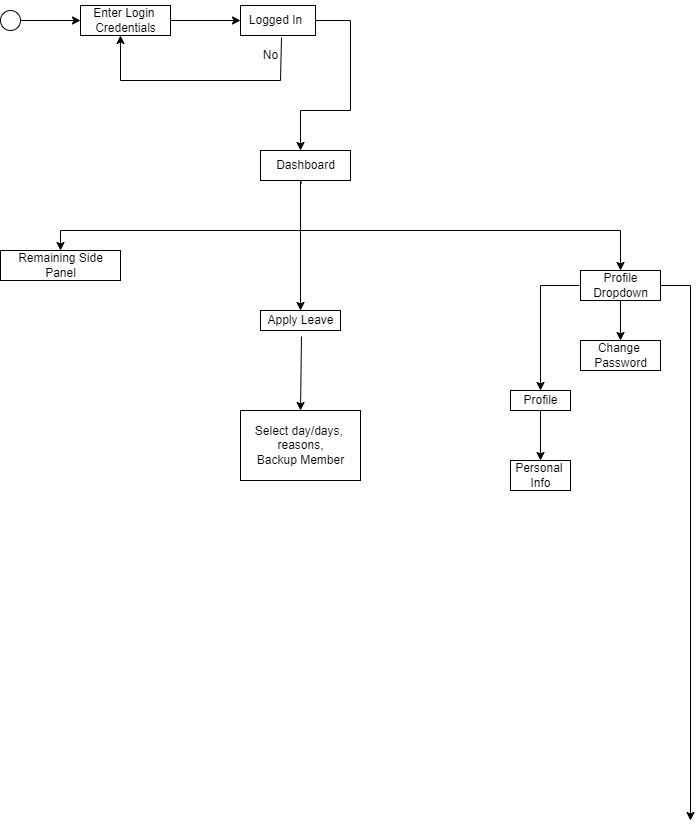

The diagram above was exported from draw.io. Its source (the exported page's mxGraphModel, read from the mxfile embedded in the PNG):
<mxGraphModel dx="1422" dy="794" grid="1" gridSize="10" guides="1" tooltips="1" connect="1" arrows="1" fold="1" page="1" pageScale="1" pageWidth="850" pageHeight="1100" math="0" shadow="0">
  <root>
    <mxCell id="0" />
    <mxCell id="1" parent="0" />
    <mxCell id="TTE8xUAQDsvRpmKb-_wc-1" value="" style="ellipse;whiteSpace=wrap;html=1;" vertex="1" parent="1">
      <mxGeometry x="100" y="20" width="20" height="20" as="geometry" />
    </mxCell>
    <mxCell id="TTE8xUAQDsvRpmKb-_wc-2" value="" style="endArrow=classic;html=1;rounded=0;" edge="1" parent="1">
      <mxGeometry width="50" height="50" relative="1" as="geometry">
        <mxPoint x="120" y="30" as="sourcePoint" />
        <mxPoint x="180" y="30" as="targetPoint" />
      </mxGeometry>
    </mxCell>
    <mxCell id="TTE8xUAQDsvRpmKb-_wc-3" value="" style="rounded=0;whiteSpace=wrap;html=1;" vertex="1" parent="1">
      <mxGeometry x="180" y="15" width="90" height="30" as="geometry" />
    </mxCell>
    <mxCell id="TTE8xUAQDsvRpmKb-_wc-4" value="Enter Login&amp;nbsp;&lt;br&gt;Credentials" style="text;html=1;resizable=0;autosize=1;align=center;verticalAlign=middle;points=[];fillColor=none;strokeColor=none;rounded=0;" vertex="1" parent="1">
      <mxGeometry x="180" y="10" width="90" height="40" as="geometry" />
    </mxCell>
    <mxCell id="TTE8xUAQDsvRpmKb-_wc-5" value="" style="rounded=0;whiteSpace=wrap;html=1;" vertex="1" parent="1">
      <mxGeometry x="340" y="15" width="75" height="30" as="geometry" />
    </mxCell>
    <mxCell id="TTE8xUAQDsvRpmKb-_wc-6" value="" style="endArrow=classic;html=1;rounded=0;entryX=0;entryY=0.5;entryDx=0;entryDy=0;" edge="1" parent="1" target="TTE8xUAQDsvRpmKb-_wc-5">
      <mxGeometry width="50" height="50" relative="1" as="geometry">
        <mxPoint x="270" y="30" as="sourcePoint" />
        <mxPoint x="320" y="-20" as="targetPoint" />
      </mxGeometry>
    </mxCell>
    <mxCell id="TTE8xUAQDsvRpmKb-_wc-7" value="Logged In" style="text;html=1;resizable=0;autosize=1;align=center;verticalAlign=middle;points=[];fillColor=none;strokeColor=none;rounded=0;" vertex="1" parent="1">
      <mxGeometry x="335" y="15" width="80" height="30" as="geometry" />
    </mxCell>
    <mxCell id="TTE8xUAQDsvRpmKb-_wc-8" value="" style="endArrow=classic;html=1;rounded=0;exitX=0.575;exitY=1.067;exitDx=0;exitDy=0;exitPerimeter=0;" edge="1" parent="1" source="TTE8xUAQDsvRpmKb-_wc-7">
      <mxGeometry width="50" height="50" relative="1" as="geometry">
        <mxPoint x="170" y="95" as="sourcePoint" />
        <mxPoint x="220" y="45" as="targetPoint" />
        <Array as="points">
          <mxPoint x="380" y="90" />
          <mxPoint x="220" y="90" />
        </Array>
      </mxGeometry>
    </mxCell>
    <mxCell id="TTE8xUAQDsvRpmKb-_wc-9" value="No" style="text;html=1;resizable=0;autosize=1;align=center;verticalAlign=middle;points=[];fillColor=none;strokeColor=none;rounded=0;" vertex="1" parent="1">
      <mxGeometry x="350" y="50" width="40" height="30" as="geometry" />
    </mxCell>
    <mxCell id="TTE8xUAQDsvRpmKb-_wc-10" value="" style="endArrow=classic;html=1;rounded=0;" edge="1" parent="1">
      <mxGeometry width="50" height="50" relative="1" as="geometry">
        <mxPoint x="415" y="30" as="sourcePoint" />
        <mxPoint x="400" y="160" as="targetPoint" />
        <Array as="points">
          <mxPoint x="450" y="30" />
          <mxPoint x="450" y="120" />
          <mxPoint x="400" y="120" />
        </Array>
      </mxGeometry>
    </mxCell>
    <mxCell id="TTE8xUAQDsvRpmKb-_wc-11" value="" style="endArrow=none;html=1;rounded=0;" edge="1" parent="1">
      <mxGeometry width="50" height="50" relative="1" as="geometry">
        <mxPoint x="160" y="240" as="sourcePoint" />
        <mxPoint x="720" y="240" as="targetPoint" />
      </mxGeometry>
    </mxCell>
    <mxCell id="TTE8xUAQDsvRpmKb-_wc-14" value="" style="rounded=0;whiteSpace=wrap;html=1;" vertex="1" parent="1">
      <mxGeometry x="360" y="160" width="90" height="30" as="geometry" />
    </mxCell>
    <mxCell id="TTE8xUAQDsvRpmKb-_wc-15" value="Dashboard" style="text;html=1;resizable=0;autosize=1;align=center;verticalAlign=middle;points=[];fillColor=none;strokeColor=none;rounded=0;" vertex="1" parent="1">
      <mxGeometry x="365" y="160" width="80" height="30" as="geometry" />
    </mxCell>
    <mxCell id="TTE8xUAQDsvRpmKb-_wc-17" value="" style="endArrow=classic;html=1;rounded=0;" edge="1" parent="1" target="TTE8xUAQDsvRpmKb-_wc-18">
      <mxGeometry width="50" height="50" relative="1" as="geometry">
        <mxPoint x="160" y="240" as="sourcePoint" />
        <mxPoint x="160" y="290" as="targetPoint" />
      </mxGeometry>
    </mxCell>
    <mxCell id="TTE8xUAQDsvRpmKb-_wc-18" value="" style="rounded=0;whiteSpace=wrap;html=1;" vertex="1" parent="1">
      <mxGeometry x="100" y="260" width="120" height="30" as="geometry" />
    </mxCell>
    <mxCell id="TTE8xUAQDsvRpmKb-_wc-19" value="Remaining Side&lt;br&gt;Panel" style="text;html=1;resizable=0;autosize=1;align=center;verticalAlign=middle;points=[];fillColor=none;strokeColor=none;rounded=0;" vertex="1" parent="1">
      <mxGeometry x="105" y="255" width="110" height="40" as="geometry" />
    </mxCell>
    <mxCell id="TTE8xUAQDsvRpmKb-_wc-20" value="" style="endArrow=classic;html=1;rounded=0;" edge="1" parent="1">
      <mxGeometry width="50" height="50" relative="1" as="geometry">
        <mxPoint x="400" y="240" as="sourcePoint" />
        <mxPoint x="400" y="320" as="targetPoint" />
      </mxGeometry>
    </mxCell>
    <mxCell id="TTE8xUAQDsvRpmKb-_wc-21" value="" style="endArrow=none;html=1;rounded=0;entryX=0.45;entryY=1.1;entryDx=0;entryDy=0;entryPerimeter=0;" edge="1" parent="1" target="TTE8xUAQDsvRpmKb-_wc-15">
      <mxGeometry width="50" height="50" relative="1" as="geometry">
        <mxPoint x="400" y="255" as="sourcePoint" />
        <mxPoint x="450" y="205" as="targetPoint" />
        <Array as="points">
          <mxPoint x="400" y="190" />
        </Array>
      </mxGeometry>
    </mxCell>
    <mxCell id="TTE8xUAQDsvRpmKb-_wc-22" value="" style="rounded=0;whiteSpace=wrap;html=1;" vertex="1" parent="1">
      <mxGeometry x="360" y="320" width="80" height="20" as="geometry" />
    </mxCell>
    <mxCell id="TTE8xUAQDsvRpmKb-_wc-23" value="Apply Leave" style="text;html=1;resizable=0;autosize=1;align=center;verticalAlign=middle;points=[];fillColor=none;strokeColor=none;rounded=0;" vertex="1" parent="1">
      <mxGeometry x="355" y="315" width="90" height="30" as="geometry" />
    </mxCell>
    <mxCell id="TTE8xUAQDsvRpmKb-_wc-24" value="" style="endArrow=classic;html=1;rounded=0;" edge="1" parent="1">
      <mxGeometry width="50" height="50" relative="1" as="geometry">
        <mxPoint x="720" y="240" as="sourcePoint" />
        <mxPoint x="720" y="280" as="targetPoint" />
      </mxGeometry>
    </mxCell>
    <mxCell id="TTE8xUAQDsvRpmKb-_wc-25" value="" style="rounded=0;whiteSpace=wrap;html=1;" vertex="1" parent="1">
      <mxGeometry x="680" y="280" width="80" height="30" as="geometry" />
    </mxCell>
    <mxCell id="TTE8xUAQDsvRpmKb-_wc-27" value="Profile&lt;br&gt;Dropdown" style="text;html=1;resizable=0;autosize=1;align=center;verticalAlign=middle;points=[];fillColor=none;strokeColor=none;rounded=0;rotation=0;" vertex="1" parent="1">
      <mxGeometry x="680" y="275" width="80" height="40" as="geometry" />
    </mxCell>
    <mxCell id="TTE8xUAQDsvRpmKb-_wc-29" value="" style="endArrow=classic;html=1;rounded=0;" edge="1" parent="1" target="TTE8xUAQDsvRpmKb-_wc-30">
      <mxGeometry width="50" height="50" relative="1" as="geometry">
        <mxPoint x="720" y="310" as="sourcePoint" />
        <mxPoint x="720" y="380" as="targetPoint" />
      </mxGeometry>
    </mxCell>
    <mxCell id="TTE8xUAQDsvRpmKb-_wc-30" value="" style="rounded=0;whiteSpace=wrap;html=1;" vertex="1" parent="1">
      <mxGeometry x="680" y="350" width="80" height="30" as="geometry" />
    </mxCell>
    <mxCell id="TTE8xUAQDsvRpmKb-_wc-31" value="" style="endArrow=classic;html=1;rounded=0;exitX=-0.012;exitY=0.5;exitDx=0;exitDy=0;exitPerimeter=0;" edge="1" parent="1" source="TTE8xUAQDsvRpmKb-_wc-27">
      <mxGeometry width="50" height="50" relative="1" as="geometry">
        <mxPoint x="400" y="610" as="sourcePoint" />
        <mxPoint x="640" y="400" as="targetPoint" />
        <Array as="points">
          <mxPoint x="640" y="295" />
        </Array>
      </mxGeometry>
    </mxCell>
    <mxCell id="TTE8xUAQDsvRpmKb-_wc-32" value="" style="rounded=0;whiteSpace=wrap;html=1;" vertex="1" parent="1">
      <mxGeometry x="610" y="400" width="60" height="20" as="geometry" />
    </mxCell>
    <mxCell id="TTE8xUAQDsvRpmKb-_wc-33" value="Profile" style="text;html=1;resizable=0;autosize=1;align=center;verticalAlign=middle;points=[];fillColor=none;strokeColor=none;rounded=0;" vertex="1" parent="1">
      <mxGeometry x="610" y="395" width="60" height="30" as="geometry" />
    </mxCell>
    <mxCell id="TTE8xUAQDsvRpmKb-_wc-34" value="" style="endArrow=classic;html=1;rounded=0;" edge="1" parent="1">
      <mxGeometry width="50" height="50" relative="1" as="geometry">
        <mxPoint x="640" y="420" as="sourcePoint" />
        <mxPoint x="640" y="470" as="targetPoint" />
      </mxGeometry>
    </mxCell>
    <mxCell id="TTE8xUAQDsvRpmKb-_wc-35" value="" style="rounded=0;whiteSpace=wrap;html=1;" vertex="1" parent="1">
      <mxGeometry x="610" y="470" width="60" height="30" as="geometry" />
    </mxCell>
    <mxCell id="TTE8xUAQDsvRpmKb-_wc-36" value="Personal&amp;nbsp;&lt;br&gt;Info" style="text;html=1;resizable=0;autosize=1;align=center;verticalAlign=middle;points=[];fillColor=none;strokeColor=none;rounded=0;" vertex="1" parent="1">
      <mxGeometry x="605" y="465" width="70" height="40" as="geometry" />
    </mxCell>
    <mxCell id="TTE8xUAQDsvRpmKb-_wc-37" value="" style="endArrow=classic;html=1;rounded=0;exitX=1;exitY=0.5;exitDx=0;exitDy=0;exitPerimeter=0;" edge="1" parent="1" source="TTE8xUAQDsvRpmKb-_wc-27">
      <mxGeometry width="50" height="50" relative="1" as="geometry">
        <mxPoint x="791" y="295" as="sourcePoint" />
        <mxPoint x="790" y="830" as="targetPoint" />
        <Array as="points">
          <mxPoint x="790" y="295" />
        </Array>
      </mxGeometry>
    </mxCell>
    <mxCell id="TTE8xUAQDsvRpmKb-_wc-38" value="" style="rounded=0;whiteSpace=wrap;html=1;" vertex="1" parent="1">
      <mxGeometry x="340" y="420" width="120" height="70" as="geometry" />
    </mxCell>
    <mxCell id="TTE8xUAQDsvRpmKb-_wc-39" value="Change &lt;br&gt;Password" style="text;html=1;resizable=0;autosize=1;align=center;verticalAlign=middle;points=[];fillColor=none;strokeColor=none;rounded=0;" vertex="1" parent="1">
      <mxGeometry x="680" y="345" width="80" height="40" as="geometry" />
    </mxCell>
    <mxCell id="TTE8xUAQDsvRpmKb-_wc-40" value="" style="endArrow=classic;html=1;rounded=0;exitX=0.511;exitY=1.033;exitDx=0;exitDy=0;exitPerimeter=0;" edge="1" parent="1" source="TTE8xUAQDsvRpmKb-_wc-23">
      <mxGeometry width="50" height="50" relative="1" as="geometry">
        <mxPoint x="400" y="500" as="sourcePoint" />
        <mxPoint x="400" y="420" as="targetPoint" />
      </mxGeometry>
    </mxCell>
    <mxCell id="TTE8xUAQDsvRpmKb-_wc-41" value="Select day/days,&amp;nbsp;&lt;br&gt;reasons,&lt;br&gt;Backup Member" style="text;html=1;resizable=0;autosize=1;align=center;verticalAlign=middle;points=[];fillColor=none;strokeColor=none;rounded=0;" vertex="1" parent="1">
      <mxGeometry x="345" y="425" width="110" height="60" as="geometry" />
    </mxCell>
  </root>
</mxGraphModel>